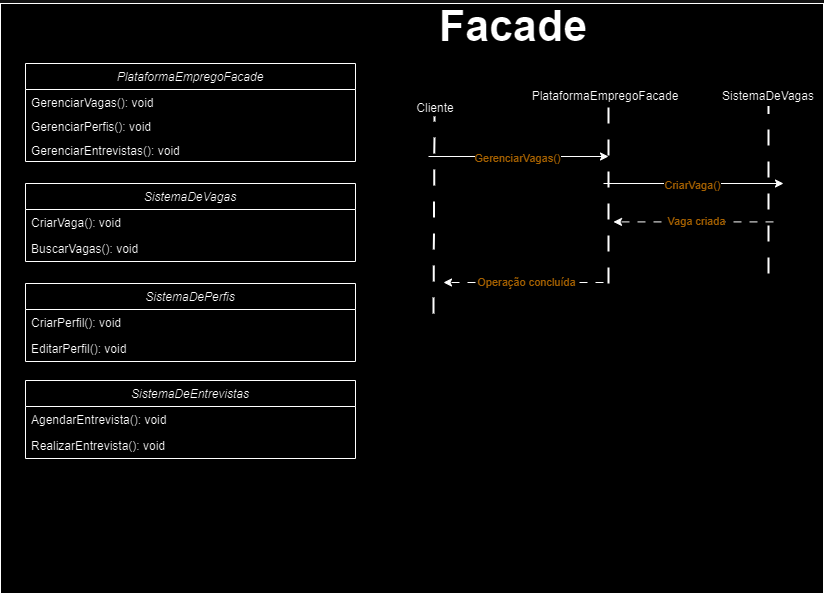

The diagram above was exported from draw.io. Its source (the exported page's mxGraphModel, read from the mxfile embedded in the PNG):
<mxGraphModel dx="1760" dy="868" grid="1" gridSize="10" guides="1" tooltips="1" connect="1" arrows="1" fold="1" page="1" pageScale="1" pageWidth="350" pageHeight="350" math="0" shadow="0">
  <root>
    <mxCell id="WIyWlLk6GJQsqaUBKTNV-0" />
    <mxCell id="WIyWlLk6GJQsqaUBKTNV-1" parent="WIyWlLk6GJQsqaUBKTNV-0" />
    <mxCell id="hvkLRfAIeFgDBIUDKPyi-27" value="" style="rounded=0;whiteSpace=wrap;html=1;" vertex="1" parent="WIyWlLk6GJQsqaUBKTNV-1">
      <mxGeometry x="157" y="70" width="823" height="590" as="geometry" />
    </mxCell>
    <mxCell id="zkfFHV4jXpPFQw0GAbJ--0" value="PlataformaEmpregoFacade" style="swimlane;fontStyle=2;align=center;verticalAlign=top;childLayout=stackLayout;horizontal=1;startSize=26;horizontalStack=0;resizeParent=1;resizeLast=0;collapsible=1;marginBottom=0;rounded=0;shadow=0;strokeWidth=1;" parent="WIyWlLk6GJQsqaUBKTNV-1" vertex="1">
      <mxGeometry x="182" y="130" width="330" height="98" as="geometry">
        <mxRectangle x="230" y="140" width="160" height="26" as="alternateBounds" />
      </mxGeometry>
    </mxCell>
    <mxCell id="zkfFHV4jXpPFQw0GAbJ--1" value="GerenciarVagas(): void " style="text;align=left;verticalAlign=top;spacingLeft=4;spacingRight=4;overflow=hidden;rotatable=0;points=[[0,0.5],[1,0.5]];portConstraint=eastwest;" parent="zkfFHV4jXpPFQw0GAbJ--0" vertex="1">
      <mxGeometry y="26" width="330" height="24" as="geometry" />
    </mxCell>
    <mxCell id="hvkLRfAIeFgDBIUDKPyi-120" value="GerenciarPerfis(): void " style="text;align=left;verticalAlign=top;spacingLeft=4;spacingRight=4;overflow=hidden;rotatable=0;points=[[0,0.5],[1,0.5]];portConstraint=eastwest;" vertex="1" parent="zkfFHV4jXpPFQw0GAbJ--0">
      <mxGeometry y="50" width="330" height="24" as="geometry" />
    </mxCell>
    <mxCell id="hvkLRfAIeFgDBIUDKPyi-122" value="GerenciarEntrevistas(): void   " style="text;align=left;verticalAlign=top;spacingLeft=4;spacingRight=4;overflow=hidden;rotatable=0;points=[[0,0.5],[1,0.5]];portConstraint=eastwest;" vertex="1" parent="zkfFHV4jXpPFQw0GAbJ--0">
      <mxGeometry y="74" width="330" height="24" as="geometry" />
    </mxCell>
    <mxCell id="hvkLRfAIeFgDBIUDKPyi-4" value="Facade" style="text;html=1;align=center;verticalAlign=middle;whiteSpace=wrap;rounded=0;fontSize=43;fontStyle=1" vertex="1" parent="WIyWlLk6GJQsqaUBKTNV-1">
      <mxGeometry x="450" y="78" width="440" height="30" as="geometry" />
    </mxCell>
    <mxCell id="hvkLRfAIeFgDBIUDKPyi-9" value="" style="endArrow=none;dashed=1;html=1;strokeWidth=2;rounded=0;fontSize=18;dashPattern=8 8;" edge="1" parent="WIyWlLk6GJQsqaUBKTNV-1">
      <mxGeometry width="50" height="50" relative="1" as="geometry">
        <mxPoint x="590" y="380" as="sourcePoint" />
        <mxPoint x="591" y="183" as="targetPoint" />
      </mxGeometry>
    </mxCell>
    <mxCell id="hvkLRfAIeFgDBIUDKPyi-10" value="" style="endArrow=none;dashed=1;html=1;strokeWidth=2;rounded=0;fontSize=18;dashPattern=8 8;" edge="1" parent="WIyWlLk6GJQsqaUBKTNV-1">
      <mxGeometry width="50" height="50" relative="1" as="geometry">
        <mxPoint x="765" y="350" as="sourcePoint" />
        <mxPoint x="765" y="173" as="targetPoint" />
      </mxGeometry>
    </mxCell>
    <mxCell id="hvkLRfAIeFgDBIUDKPyi-11" value="Cliente" style="text;html=1;align=center;verticalAlign=middle;whiteSpace=wrap;rounded=0;" vertex="1" parent="WIyWlLk6GJQsqaUBKTNV-1">
      <mxGeometry x="555" y="165" width="74" height="20" as="geometry" />
    </mxCell>
    <mxCell id="hvkLRfAIeFgDBIUDKPyi-12" value="PlataformaEmpregoFacade " style="text;html=1;align=center;verticalAlign=middle;whiteSpace=wrap;rounded=0;" vertex="1" parent="WIyWlLk6GJQsqaUBKTNV-1">
      <mxGeometry x="725" y="153" width="74" height="20" as="geometry" />
    </mxCell>
    <mxCell id="hvkLRfAIeFgDBIUDKPyi-13" value="" style="endArrow=classic;html=1;rounded=0;" edge="1" parent="WIyWlLk6GJQsqaUBKTNV-1">
      <mxGeometry width="50" height="50" relative="1" as="geometry">
        <mxPoint x="585" y="223" as="sourcePoint" />
        <mxPoint x="765" y="223" as="targetPoint" />
      </mxGeometry>
    </mxCell>
    <mxCell id="hvkLRfAIeFgDBIUDKPyi-20" value="GerenciarVagas()" style="edgeLabel;html=1;align=center;verticalAlign=middle;resizable=0;points=[];fontColor=#DB9600;" vertex="1" connectable="0" parent="hvkLRfAIeFgDBIUDKPyi-13">
      <mxGeometry x="-0.0325" y="-1" relative="1" as="geometry">
        <mxPoint as="offset" />
      </mxGeometry>
    </mxCell>
    <mxCell id="hvkLRfAIeFgDBIUDKPyi-29" value="SistemaDeVagas  " style="swimlane;fontStyle=2;align=center;verticalAlign=top;childLayout=stackLayout;horizontal=1;startSize=26;horizontalStack=0;resizeParent=1;resizeLast=0;collapsible=1;marginBottom=0;rounded=0;shadow=0;strokeWidth=1;" vertex="1" parent="WIyWlLk6GJQsqaUBKTNV-1">
      <mxGeometry x="182" y="250" width="330" height="78" as="geometry">
        <mxRectangle x="230" y="140" width="160" height="26" as="alternateBounds" />
      </mxGeometry>
    </mxCell>
    <mxCell id="hvkLRfAIeFgDBIUDKPyi-30" value="CriarVaga(): void " style="text;align=left;verticalAlign=top;spacingLeft=4;spacingRight=4;overflow=hidden;rotatable=0;points=[[0,0.5],[1,0.5]];portConstraint=eastwest;" vertex="1" parent="hvkLRfAIeFgDBIUDKPyi-29">
      <mxGeometry y="26" width="330" height="26" as="geometry" />
    </mxCell>
    <mxCell id="hvkLRfAIeFgDBIUDKPyi-123" value="BuscarVagas(): void   " style="text;align=left;verticalAlign=top;spacingLeft=4;spacingRight=4;overflow=hidden;rotatable=0;points=[[0,0.5],[1,0.5]];portConstraint=eastwest;" vertex="1" parent="hvkLRfAIeFgDBIUDKPyi-29">
      <mxGeometry y="52" width="330" height="26" as="geometry" />
    </mxCell>
    <mxCell id="hvkLRfAIeFgDBIUDKPyi-49" value="" style="endArrow=none;dashed=1;html=1;strokeWidth=2;rounded=0;fontSize=22;dashPattern=8 8;endSize=14;startSize=9;entryX=0.5;entryY=1;entryDx=0;entryDy=0;" edge="1" parent="WIyWlLk6GJQsqaUBKTNV-1" target="hvkLRfAIeFgDBIUDKPyi-50">
      <mxGeometry width="50" height="50" relative="1" as="geometry">
        <mxPoint x="925" y="340" as="sourcePoint" />
        <mxPoint x="924.5" y="220" as="targetPoint" />
      </mxGeometry>
    </mxCell>
    <mxCell id="hvkLRfAIeFgDBIUDKPyi-50" value=" SistemaDeVagas" style="text;html=1;align=center;verticalAlign=middle;whiteSpace=wrap;rounded=0;" vertex="1" parent="WIyWlLk6GJQsqaUBKTNV-1">
      <mxGeometry x="870" y="153" width="110" height="20" as="geometry" />
    </mxCell>
    <mxCell id="hvkLRfAIeFgDBIUDKPyi-79" value="SistemaDeEntrevistas     " style="swimlane;fontStyle=2;align=center;verticalAlign=top;childLayout=stackLayout;horizontal=1;startSize=26;horizontalStack=0;resizeParent=1;resizeLast=0;collapsible=1;marginBottom=0;rounded=0;shadow=0;strokeWidth=1;" vertex="1" parent="WIyWlLk6GJQsqaUBKTNV-1">
      <mxGeometry x="182" y="447" width="330" height="78" as="geometry">
        <mxRectangle x="230" y="140" width="160" height="26" as="alternateBounds" />
      </mxGeometry>
    </mxCell>
    <mxCell id="hvkLRfAIeFgDBIUDKPyi-80" value="AgendarEntrevista(): void &#10;" style="text;align=left;verticalAlign=top;spacingLeft=4;spacingRight=4;overflow=hidden;rotatable=0;points=[[0,0.5],[1,0.5]];portConstraint=eastwest;" vertex="1" parent="hvkLRfAIeFgDBIUDKPyi-79">
      <mxGeometry y="26" width="330" height="26" as="geometry" />
    </mxCell>
    <mxCell id="hvkLRfAIeFgDBIUDKPyi-81" value="RealizarEntrevista(): void " style="text;align=left;verticalAlign=top;spacingLeft=4;spacingRight=4;overflow=hidden;rotatable=0;points=[[0,0.5],[1,0.5]];portConstraint=eastwest;" vertex="1" parent="hvkLRfAIeFgDBIUDKPyi-79">
      <mxGeometry y="52" width="330" height="26" as="geometry" />
    </mxCell>
    <mxCell id="hvkLRfAIeFgDBIUDKPyi-109" value="SistemaDePerfis     " style="swimlane;fontStyle=2;align=center;verticalAlign=top;childLayout=stackLayout;horizontal=1;startSize=26;horizontalStack=0;resizeParent=1;resizeLast=0;collapsible=1;marginBottom=0;rounded=0;shadow=0;strokeWidth=1;" vertex="1" parent="WIyWlLk6GJQsqaUBKTNV-1">
      <mxGeometry x="182" y="350" width="330" height="78" as="geometry">
        <mxRectangle x="230" y="140" width="160" height="26" as="alternateBounds" />
      </mxGeometry>
    </mxCell>
    <mxCell id="hvkLRfAIeFgDBIUDKPyi-111" value="CriarPerfil(): void  " style="text;align=left;verticalAlign=top;spacingLeft=4;spacingRight=4;overflow=hidden;rotatable=0;points=[[0,0.5],[1,0.5]];portConstraint=eastwest;" vertex="1" parent="hvkLRfAIeFgDBIUDKPyi-109">
      <mxGeometry y="26" width="330" height="26" as="geometry" />
    </mxCell>
    <mxCell id="hvkLRfAIeFgDBIUDKPyi-124" value="EditarPerfil(): void   " style="text;align=left;verticalAlign=top;spacingLeft=4;spacingRight=4;overflow=hidden;rotatable=0;points=[[0,0.5],[1,0.5]];portConstraint=eastwest;" vertex="1" parent="hvkLRfAIeFgDBIUDKPyi-109">
      <mxGeometry y="52" width="330" height="26" as="geometry" />
    </mxCell>
    <mxCell id="hvkLRfAIeFgDBIUDKPyi-112" value="" style="endArrow=classic;html=1;rounded=0;" edge="1" parent="WIyWlLk6GJQsqaUBKTNV-1">
      <mxGeometry width="50" height="50" relative="1" as="geometry">
        <mxPoint x="760" y="250" as="sourcePoint" />
        <mxPoint x="940" y="250" as="targetPoint" />
      </mxGeometry>
    </mxCell>
    <mxCell id="hvkLRfAIeFgDBIUDKPyi-113" value="CriarVaga()" style="edgeLabel;html=1;align=center;verticalAlign=middle;resizable=0;points=[];fontColor=#DB9600;" vertex="1" connectable="0" parent="hvkLRfAIeFgDBIUDKPyi-112">
      <mxGeometry x="-0.0325" y="-1" relative="1" as="geometry">
        <mxPoint as="offset" />
      </mxGeometry>
    </mxCell>
    <mxCell id="hvkLRfAIeFgDBIUDKPyi-114" value="" style="endArrow=classic;html=1;rounded=0;dashed=1;dashPattern=8 8;" edge="1" parent="WIyWlLk6GJQsqaUBKTNV-1">
      <mxGeometry width="50" height="50" relative="1" as="geometry">
        <mxPoint x="760" y="349" as="sourcePoint" />
        <mxPoint x="600" y="349" as="targetPoint" />
      </mxGeometry>
    </mxCell>
    <mxCell id="hvkLRfAIeFgDBIUDKPyi-115" value="Operação concluída" style="edgeLabel;html=1;align=center;verticalAlign=middle;resizable=0;points=[];fontColor=#DB9600;" vertex="1" connectable="0" parent="hvkLRfAIeFgDBIUDKPyi-114">
      <mxGeometry x="-0.0325" y="-1" relative="1" as="geometry">
        <mxPoint as="offset" />
      </mxGeometry>
    </mxCell>
    <mxCell id="hvkLRfAIeFgDBIUDKPyi-125" value="" style="endArrow=classic;html=1;rounded=0;dashed=1;dashPattern=8 8;" edge="1" parent="WIyWlLk6GJQsqaUBKTNV-1">
      <mxGeometry width="50" height="50" relative="1" as="geometry">
        <mxPoint x="930" y="288.40999999999997" as="sourcePoint" />
        <mxPoint x="770" y="288.40999999999997" as="targetPoint" />
      </mxGeometry>
    </mxCell>
    <mxCell id="hvkLRfAIeFgDBIUDKPyi-126" value="Vaga criada" style="edgeLabel;html=1;align=center;verticalAlign=middle;resizable=0;points=[];fontColor=#DB9600;" vertex="1" connectable="0" parent="hvkLRfAIeFgDBIUDKPyi-125">
      <mxGeometry x="-0.0325" y="-1" relative="1" as="geometry">
        <mxPoint as="offset" />
      </mxGeometry>
    </mxCell>
  </root>
</mxGraphModel>